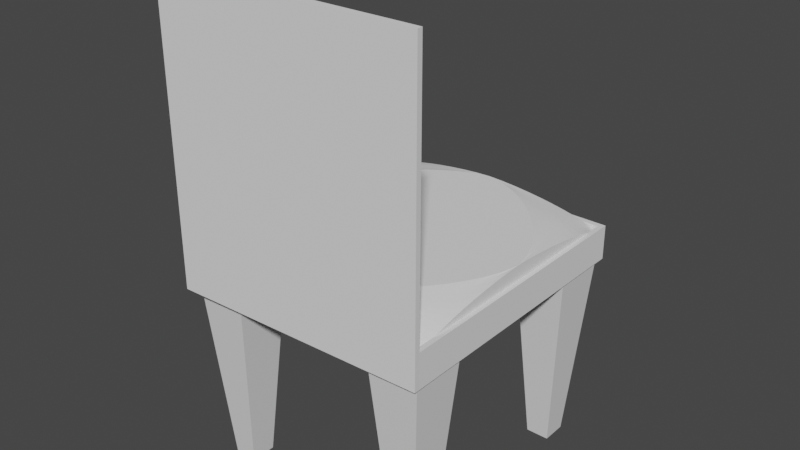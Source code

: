 # Source: chair.blend  (saved by Blender 3.6.11; exported with 4.5.12 LTS)
import bpy
from mathutils import Matrix  # noqa: F401  (used for matrix-valued properties, if any)

bpy.ops.wm.read_factory_settings(use_empty=True)
scene = bpy.context.scene
scene.name = 'Scene'

# ---- collections
col_collection = bpy.data.collections.new('Collection'); scene.collection.children.link(col_collection)

# ---- materials (node trees are filled in below, after node groups)
mat_material = bpy.data.materials.new('Material')
mat_material.alpha_threshold = 0.0
mat_material.use_transparent_shadow = False
mat_material.roughness = 0.5
mat_material.line_color = (0.0, 0.0, 0.0, 1.0)
mat_material_002 = bpy.data.materials.new('Material.002')
mat_material_002.alpha_threshold = 0.0
mat_material_002.use_transparent_shadow = False
mat_material_002.roughness = 0.5
mat_material_002.line_color = (0.0, 0.0, 0.0, 1.0)
mat_material_003 = bpy.data.materials.new('Material.003')
mat_material_003.alpha_threshold = 0.0
mat_material_003.use_transparent_shadow = False
mat_material_003.roughness = 0.5
mat_material_003.line_color = (0.0, 0.0, 0.0, 1.0)
mat_material_004 = bpy.data.materials.new('Material.004')
mat_material_004.alpha_threshold = 0.0
mat_material_004.use_transparent_shadow = False
mat_material_004.roughness = 0.5
mat_material_004.line_color = (0.0, 0.0, 0.0, 1.0)
mat_material_005 = bpy.data.materials.new('Material.005')
mat_material_005.use_transparent_shadow = False

# ---- material node trees
mat_material.use_nodes = True; mat_material.node_tree.nodes.clear()
_N = mat_material.node_tree.nodes; _L = mat_material.node_tree.links
n0 = _N.new('ShaderNodeOutputMaterial'); n0.name = 'Material Output'; n0.location = (300, 300)
n1 = _N.new('ShaderNodeBsdfPrincipled'); n1.name = 'Principled BSDF'; n1.location = (10, 300)
n1.distribution = 'GGX'
n1.subsurface_method = 'RANDOM_WALK_SKIN'
n1.inputs[3].default_value = 1.45
n1.inputs[27].default_value = (0.0, 0.0, 0.0, 1.0)
n1.inputs[28].default_value = 1.0
_L.new(n1.outputs[0], n0.inputs[0])
n0.is_active_output = True
mat_material_002.use_nodes = True; mat_material_002.node_tree.nodes.clear()
_N = mat_material_002.node_tree.nodes; _L = mat_material_002.node_tree.links
n0 = _N.new('ShaderNodeOutputMaterial'); n0.name = 'Material Output'; n0.location = (300, 300)
n1 = _N.new('ShaderNodeBsdfPrincipled'); n1.name = 'Principled BSDF'; n1.location = (10, 300)
n1.distribution = 'GGX'
n1.subsurface_method = 'RANDOM_WALK_SKIN'
n1.inputs[3].default_value = 1.45
n1.inputs[27].default_value = (0.0, 0.0, 0.0, 1.0)
n1.inputs[28].default_value = 1.0
_L.new(n1.outputs[0], n0.inputs[0])
n0.is_active_output = True
mat_material_003.use_nodes = True; mat_material_003.node_tree.nodes.clear()
_N = mat_material_003.node_tree.nodes; _L = mat_material_003.node_tree.links
n0 = _N.new('ShaderNodeOutputMaterial'); n0.name = 'Material Output'; n0.location = (300, 300)
n1 = _N.new('ShaderNodeBsdfPrincipled'); n1.name = 'Principled BSDF'; n1.location = (10, 300)
n1.distribution = 'GGX'
n1.subsurface_method = 'RANDOM_WALK_SKIN'
n1.inputs[3].default_value = 1.45
n1.inputs[27].default_value = (0.0, 0.0, 0.0, 1.0)
n1.inputs[28].default_value = 1.0
_L.new(n1.outputs[0], n0.inputs[0])
n0.is_active_output = True
mat_material_004.use_nodes = True; mat_material_004.node_tree.nodes.clear()
_N = mat_material_004.node_tree.nodes; _L = mat_material_004.node_tree.links
n0 = _N.new('ShaderNodeOutputMaterial'); n0.name = 'Material Output'; n0.location = (300, 300)
n1 = _N.new('ShaderNodeBsdfPrincipled'); n1.name = 'Principled BSDF'; n1.location = (10, 300)
n1.distribution = 'GGX'
n1.subsurface_method = 'RANDOM_WALK_SKIN'
n1.inputs[3].default_value = 1.45
n1.inputs[27].default_value = (0.0, 0.0, 0.0, 1.0)
n1.inputs[28].default_value = 1.0
_L.new(n1.outputs[0], n0.inputs[0])
n0.is_active_output = True
mat_material_005.use_nodes = True; mat_material_005.node_tree.nodes.clear()
_N = mat_material_005.node_tree.nodes; _L = mat_material_005.node_tree.links
n0 = _N.new('ShaderNodeBsdfPrincipled'); n0.name = 'Principled BSDF'; n0.location = (10, 300)
n0.distribution = 'GGX'
n0.subsurface_method = 'RANDOM_WALK_SKIN'
n0.inputs[3].default_value = 1.45
n0.inputs[27].default_value = (0.0, 0.0, 0.0, 1.0)
n0.inputs[28].default_value = 1.0
n1 = _N.new('ShaderNodeOutputMaterial'); n1.name = 'Material Output'; n1.location = (300, 300)
_L.new(n0.outputs[0], n1.inputs[0])
n1.is_active_output = True

# ---- world
world_world = bpy.data.worlds.new('World'); scene.world = world_world
world_world.use_nodes = True; world_world.node_tree.nodes.clear()
_N = world_world.node_tree.nodes; _L = world_world.node_tree.links
n0 = _N.new('ShaderNodeOutputWorld'); n0.name = 'World Output'; n0.location = (300, 300)
n1 = _N.new('ShaderNodeBackground'); n1.name = 'Background'; n1.location = (10, 300)
n1.inputs[0].default_value = (0.05088, 0.05088, 0.05088, 1.0)
_L.new(n1.outputs[0], n0.inputs[0])
n0.is_active_output = True
world_world.color = (0.05088, 0.05088, 0.05088)
world_world.use_sun_shadow = False
world_world.sun_shadow_jitter_overblur = 0.0

# ---- meshes
me_cube = bpy.data.meshes.new('Cube')
me_cube.from_pydata([(1.0, 1.0, 1.0), (0.4543, 0.4543, -1.0), (1.0, -1.0, 1.0), (0.4543, -0.4543, -1.0), (-1.0, 1.0, 1.0), (-0.4543, 0.4543, -1.0), (-1.0, -1.0, 1.0), (-0.4543, -0.4543, -1.0)], [], [(0, 4, 6, 2), (3, 2, 6, 7), (7, 6, 4, 5), (5, 1, 3, 7), (1, 0, 2, 3), (5, 4, 0, 1)])
_uv = me_cube.uv_layers.new(name='UVMap')
_uv.uv.foreach_set('vector', [0.625, 0.5, 0.875, 0.5, 0.875, 0.75, 0.625, 0.75, 0.375, 0.75, 0.625, 0.75, 0.625, 1.0, 0.375, 1.0, 0.375, 0.0, 0.625, 0.0, 0.625, 0.25, 0.375, 0.25, 0.125, 0.5, 0.375, 0.5, 0.375, 0.75, 0.125, 0.75, 0.375, 0.5, 0.625, 0.5, 0.625, 0.75, 0.375, 0.75, 0.375, 0.25, 0.625, 0.25, 0.625, 0.5, 0.375, 0.5])
me_cube.materials.append(mat_material)
me_cube.use_mirror_vertex_groups = False
me_cube.update()
me_cube_002 = bpy.data.meshes.new('Cube.002')
me_cube_002.from_pydata([(1.0, 1.0, 1.0), (0.4543, 0.4543, -1.0), (1.0, -1.0, 1.0), (0.4543, -0.4543, -1.0), (-1.0, 1.0, 1.0), (-0.4543, 0.4543, -1.0), (-1.0, -1.0, 1.0), (-0.4543, -0.4543, -1.0)], [], [(0, 4, 6, 2), (3, 2, 6, 7), (7, 6, 4, 5), (5, 1, 3, 7), (1, 0, 2, 3), (5, 4, 0, 1)])
_uv = me_cube_002.uv_layers.new(name='UVMap')
_uv.uv.foreach_set('vector', [0.625, 0.5, 0.875, 0.5, 0.875, 0.75, 0.625, 0.75, 0.375, 0.75, 0.625, 0.75, 0.625, 1.0, 0.375, 1.0, 0.375, 0.0, 0.625, 0.0, 0.625, 0.25, 0.375, 0.25, 0.125, 0.5, 0.375, 0.5, 0.375, 0.75, 0.125, 0.75, 0.375, 0.5, 0.625, 0.5, 0.625, 0.75, 0.375, 0.75, 0.375, 0.25, 0.625, 0.25, 0.625, 0.5, 0.375, 0.5])
me_cube_002.materials.append(mat_material_002)
me_cube_002.use_mirror_vertex_groups = False
me_cube_002.update()
me_cube_003 = bpy.data.meshes.new('Cube.003')
me_cube_003.from_pydata([(1.0, 1.0, 1.0), (0.4543, 0.4543, -1.0), (1.0, -1.0, 1.0), (0.4543, -0.4543, -1.0), (-1.0, 1.0, 1.0), (-0.4543, 0.4543, -1.0), (-1.0, -1.0, 1.0), (-0.4543, -0.4543, -1.0)], [], [(0, 4, 6, 2), (3, 2, 6, 7), (7, 6, 4, 5), (5, 1, 3, 7), (1, 0, 2, 3), (5, 4, 0, 1)])
_uv = me_cube_003.uv_layers.new(name='UVMap')
_uv.uv.foreach_set('vector', [0.625, 0.5, 0.875, 0.5, 0.875, 0.75, 0.625, 0.75, 0.375, 0.75, 0.625, 0.75, 0.625, 1.0, 0.375, 1.0, 0.375, 0.0, 0.625, 0.0, 0.625, 0.25, 0.375, 0.25, 0.125, 0.5, 0.375, 0.5, 0.375, 0.75, 0.125, 0.75, 0.375, 0.5, 0.625, 0.5, 0.625, 0.75, 0.375, 0.75, 0.375, 0.25, 0.625, 0.25, 0.625, 0.5, 0.375, 0.5])
me_cube_003.materials.append(mat_material_003)
me_cube_003.use_mirror_vertex_groups = False
me_cube_003.update()
me_cube_004 = bpy.data.meshes.new('Cube.004')
me_cube_004.from_pydata([(1.0, 1.0, 1.0), (0.4543, 0.4543, -1.0), (1.0, -1.0, 1.0), (0.4543, -0.4543, -1.0), (-1.0, 1.0, 1.0), (-0.4543, 0.4543, -1.0), (-1.0, -1.0, 1.0), (-0.4543, -0.4543, -1.0)], [], [(0, 4, 6, 2), (3, 2, 6, 7), (7, 6, 4, 5), (5, 1, 3, 7), (1, 0, 2, 3), (5, 4, 0, 1)])
_uv = me_cube_004.uv_layers.new(name='UVMap')
_uv.uv.foreach_set('vector', [0.625, 0.5, 0.875, 0.5, 0.875, 0.75, 0.625, 0.75, 0.375, 0.75, 0.625, 0.75, 0.625, 1.0, 0.375, 1.0, 0.375, 0.0, 0.625, 0.0, 0.625, 0.25, 0.375, 0.25, 0.125, 0.5, 0.375, 0.5, 0.375, 0.75, 0.125, 0.75, 0.375, 0.5, 0.625, 0.5, 0.625, 0.75, 0.375, 0.75, 0.375, 0.25, 0.625, 0.25, 0.625, 0.5, 0.375, 0.5])
me_cube_004.materials.append(mat_material_004)
me_cube_004.materials.append(mat_material_005)
me_cube_004.use_mirror_vertex_groups = False
me_cube_004.update()
me_cube_005 = bpy.data.meshes.new('Cube.005')
me_cube_005.from_pydata([(-0.9607, -0.9607, -1.0), (-1.003, -1.053, -1.0), (-0.9607, 0.9607, -1.0), (-1.003, -1.053, -1.0), (0.9607, -0.9607, -1.0), (-1.003, -1.053, -1.0), (0.9607, 0.9607, -1.0), (-1.003, -1.053, -1.0), (-1.0, 1.0, -1.0), (-1.0, -1.0, -1.0), (1.0, 1.0, -1.0), (1.0, -1.0, -1.0), (-1.0, 1.0, -0.6334), (-1.0, -1.0, -0.6334), (-1.003, -1.053, -0.6334), (1.0, 1.0, -0.6334), (1.0, -1.0, -0.6334), (-1.003, -1.053, -0.6334), (-0.9607, 0.9607, -0.6334), (-0.9607, -0.9607, -0.6334), (0.9607, 0.9607, -0.6334), (0.9607, -0.9607, -0.6334), (-1.0, -1.0, 1.273), (-1.003, -1.053, 1.273), (-1.003, -1.053, 1.273), (1.0, -1.0, 1.273), (-1.0, -1.0, 2.052), (-1.003, -1.053, 2.052), (-1.003, -1.053, 2.052), (1.0, -1.0, 2.052), (-1.002, -1.093, -1.0), (1.001, -1.039, -1.0), (1.001, -1.039, -0.6334), (-1.002, -1.093, -0.6334), (-1.002, -1.093, 1.273), (1.001, -1.039, 1.273), (-1.002, -1.093, 2.052), (1.001, -1.039, 2.052)], [], [(9, 1, 3, 8), (8, 3, 7, 10), (10, 7, 5, 11), (4, 6, 20, 21), (2, 6, 4, 0), (7, 3, 1, 5), (10, 11, 16, 15), (9, 8, 12, 13), (6, 2, 18, 20), (25, 16, 32, 35), (17, 14, 23, 24), (18, 19, 13, 12), (20, 18, 12, 15), (21, 20, 15, 16), (19, 21, 16, 13), (8, 10, 15, 12), (5, 1, 14, 17), (1, 9, 13, 14), (0, 4, 21, 19), (2, 0, 19, 18), (22, 25, 29, 26), (5, 17, 33, 30), (13, 16, 25, 22), (14, 13, 22, 23), (29, 28, 27, 26), (23, 22, 26, 27), (24, 23, 27, 28), (29, 25, 35, 37), (31, 30, 33, 32), (32, 33, 34, 35), (35, 34, 36, 37), (24, 28, 36, 34), (11, 5, 30, 31), (16, 11, 31, 32), (28, 29, 37, 36), (17, 24, 34, 33)])
_uv = me_cube_005.uv_layers.new(name='UVMap')
_uv.uv.foreach_set('vector', [0.375, 0.0, 0.625, 0.0, 0.625, 0.0, 0.375, 0.25, 0.375, 0.25, 0.625, 0.25, 0.625, 0.25, 0.375, 0.5, 0.375, 0.5, 0.625, 0.5, 0.625, 0.5, 0.375, 0.75, 0.3701, 0.7451, 0.3701, 0.5049, 0.3701, 0.5049, 0.3701, 0.7451, 0.1299, 0.5049, 0.3701, 0.5049, 0.3701, 0.7451, 0.1299, 0.7451, 0.625, 0.5, 0.875, 0.5, 0.875, 0.75, 0.625, 0.75, 0.375, 0.5, 0.375, 0.75, 0.375, 0.75, 0.375, 0.5, 0.375, 0.0, 0.375, 0.25, 0.375, 0.25, 0.375, 0.0, 0.3701, 0.5049, 0.1299, 0.5049, 0.1299, 0.5049, 0.3701, 0.5049, 0.375, 0.75, 0.375, 0.75, 0.375, 0.75, 0.375, 0.75, 0.625, 0.75, 0.875, 0.75, 0.875, 0.75, 0.625, 0.75, 0.1299, 0.5049, 0.1299, 0.7451, 0.125, 0.75, 0.125, 0.5, 0.3701, 0.5049, 0.1299, 0.5049, 0.125, 0.5, 0.375, 0.5, 0.3701, 0.7451, 0.3701, 0.5049, 0.375, 0.5, 0.375, 0.75, 0.1299, 0.7451, 0.3701, 0.7451, 0.375, 0.75, 0.125, 0.75, 0.375, 0.25, 0.375, 0.5, 0.375, 0.5, 0.375, 0.25, 0.625, 0.75, 0.875, 0.75, 0.875, 0.75, 0.625, 0.75, 0.625, 0.0, 0.375, 0.0, 0.375, 0.0, 0.625, 0.0, 0.1299, 0.7451, 0.3701, 0.7451, 0.3701, 0.7451, 0.1299, 0.7451, 0.1299, 0.5049, 0.1299, 0.7451, 0.1299, 0.7451, 0.1299, 0.5049, 0.125, 0.75, 0.375, 0.75, 0.375, 0.75, 0.125, 0.75, 0.625, 0.75, 0.625, 0.75, 0.625, 0.75, 0.625, 0.75, 0.125, 0.75, 0.375, 0.75, 0.375, 0.75, 0.125, 0.75, 0.625, 0.0, 0.375, 0.0, 0.375, 0.0, 0.625, 0.0, 0.375, 0.75, 0.625, 0.75, 0.625, 0.75, 0.375, 1.0, 0.625, 0.0, 0.375, 0.0, 0.375, 0.0, 0.625, 0.0, 0.625, 0.75, 0.875, 0.75, 0.875, 0.75, 0.625, 0.75, 0.375, 0.75, 0.375, 0.75, 0.375, 0.75, 0.375, 0.75, 0.375, 0.75, 0.625, 0.5, 0.625, 0.5, 0.375, 0.75, 0.375, 0.75, 0.625, 0.5, 0.625, 0.5, 0.375, 0.75, 0.375, 0.75, 0.625, 0.5, 0.625, 0.5, 0.375, 0.75, 0.625, 0.75, 0.625, 0.75, 0.625, 0.75, 0.625, 0.75, 0.375, 0.75, 0.625, 0.5, 0.625, 0.5, 0.375, 0.75, 0.375, 0.75, 0.375, 0.75, 0.375, 0.75, 0.375, 0.75, 0.625, 0.75, 0.375, 0.75, 0.375, 0.75, 0.625, 0.75, 0.625, 0.75, 0.625, 0.75, 0.625, 0.75, 0.625, 0.75])
me_cube_005.update()
me_cube_006 = bpy.data.meshes.new('Cube.006')
me_cube_006.from_pydata([(-1.0, -1.0, -1.0), (-1.0, -1.0, 1.0), (-1.0, 1.0, -1.0), (-1.0, 1.0, 1.0), (1.0, -1.0, -1.0), (1.0, -1.0, 1.0), (1.0, 1.0, -1.0), (1.0, 1.0, 1.0)], [], [(0, 1, 3, 2), (2, 3, 7, 6), (6, 7, 5, 4), (4, 5, 1, 0), (2, 6, 4, 0), (7, 3, 1, 5)])
_uv = me_cube_006.uv_layers.new(name='UVMap')
_uv.uv.foreach_set('vector', [0.375, 0.0, 0.625, 0.0, 0.625, 0.25, 0.375, 0.25, 0.375, 0.25, 0.625, 0.25, 0.625, 0.5, 0.375, 0.5, 0.375, 0.5, 0.625, 0.5, 0.625, 0.75, 0.375, 0.75, 0.375, 0.75, 0.625, 0.75, 0.625, 1.0, 0.375, 1.0, 0.125, 0.5, 0.375, 0.5, 0.375, 0.75, 0.125, 0.75, 0.625, 0.5, 0.875, 0.5, 0.875, 0.75, 0.625, 0.75])
me_cube_006.update()
me_cube_007 = bpy.data.meshes.new('Cube.007')
me_cube_007.from_pydata([(-1.0, -1.0, -1.0), (-1.0, -1.0, 1.0), (-1.0, 1.0, -1.0), (-1.0, 1.0, 1.0), (1.0, -1.0, -1.0), (1.0, -1.0, 1.0), (1.0, 1.0, -1.0), (1.0, 1.0, 1.0)], [], [(0, 1, 3, 2), (2, 3, 7, 6), (6, 7, 5, 4), (4, 5, 1, 0), (2, 6, 4, 0), (7, 3, 1, 5)])
_uv = me_cube_007.uv_layers.new(name='UVMap')
_uv.uv.foreach_set('vector', [0.375, 0.0, 0.625, 0.0, 0.625, 0.25, 0.375, 0.25, 0.375, 0.25, 0.625, 0.25, 0.625, 0.5, 0.375, 0.5, 0.375, 0.5, 0.625, 0.5, 0.625, 0.75, 0.375, 0.75, 0.375, 0.75, 0.625, 0.75, 0.625, 1.0, 0.375, 1.0, 0.125, 0.5, 0.375, 0.5, 0.375, 0.75, 0.125, 0.75, 0.625, 0.5, 0.875, 0.5, 0.875, 0.75, 0.625, 0.75])
me_cube_007.update()

# ---- objects
ob_cube = bpy.data.objects.new('Cube', me_cube)
ob_cube_001 = bpy.data.objects.new('Cube.001', me_cube_002)
ob_cube_002 = bpy.data.objects.new('Cube.002', me_cube_003)
ob_cube_003 = bpy.data.objects.new('Cube.003', me_cube_004)
ob_cube_004 = bpy.data.objects.new('Cube.004', me_cube_005)
ob_cube_005 = bpy.data.objects.new('Cube.005', me_cube_006)
ob_cube_006 = bpy.data.objects.new('Cube.006', me_cube_007)

# ---- transforms, parenting, visibility, modifiers, constraints
ob_cube.location = (0.0, 0.0, 0.0)
ob_cube.scale = (0.2688, 0.2904, 1.0)
ob_cube.lock_rotations_4d = False
ob_cube.empty_display_type = 'ARROWS'
ob_cube.lineart.crease_threshold = 0.0
ob_cube_001.location = (2.109, -0.003233, 0.0)
ob_cube_001.scale = (0.2688, 0.2904, 1.0)
ob_cube_001.lock_rotations_4d = False
ob_cube_001.empty_display_type = 'ARROWS'
ob_cube_001.lineart.crease_threshold = 0.0
ob_cube_002.location = (0.0, 2.209, 0.0)
ob_cube_002.scale = (0.2688, 0.2904, 1.0)
ob_cube_002.lock_rotations_4d = False
ob_cube_002.empty_display_type = 'ARROWS'
ob_cube_002.lineart.crease_threshold = 0.0
ob_cube_003.location = (2.109, 2.21, 0.0)
ob_cube_003.scale = (0.2688, 0.2904, 1.0)
ob_cube_003.lock_rotations_4d = False
ob_cube_003.empty_display_type = 'ARROWS'
ob_cube_003.lineart.crease_threshold = 0.0
ob_cube_004.location = (1.049, 1.153, 2.0)
ob_cube_004.scale = (1.353, 1.448, 1.0)
ob_cube_005.location = (1.047, 1.16, 1.284)
ob_cube_005.scale = (1.305, 1.378, 0.2401)
_m = ob_cube_005.modifiers.new('Bevel', 'BEVEL')
_m.width = 1.49
_m.width_pct = 1.49
_m.segments = 11
_m.affect = 'VERTICES'
_m.profile = 0.4104
ob_cube_006.location = (1.043, -0.2586, 3.509)
ob_cube_006.scale = (1.0, 0.04952, 0.4332)
_m = ob_cube_006.modifiers.new('Bevel', 'BEVEL')
_m.width = 0.2
_m.width_pct = 0.2
_m.segments = 9

# ---- collection membership
col_collection.objects.link(ob_cube)
col_collection.objects.link(ob_cube_001)
col_collection.objects.link(ob_cube_002)
col_collection.objects.link(ob_cube_003)
col_collection.objects.link(ob_cube_004)
col_collection.objects.link(ob_cube_005)
col_collection.objects.link(ob_cube_006)

# ---- scene / render settings (as saved in the file)
scene.frame_start = 1; scene.frame_end = 250; scene.frame_set(1)
scene.render.engine = 'BLENDER_EEVEE_NEXT'
scene.cycles.sampling_pattern = 'TABULATED_SOBOL'
scene.view_settings.view_transform = 'Filmic'
bpy.context.view_layer.update()

# ---- added for rendering (the .blend has no active camera and no usable light): camera, sun
cam_auto = bpy.data.cameras.new('AutoCamera')
cam_auto.lens = 50.0
cam_auto.sensor_width = 36.0
cam_auto.clip_end = 1000.0
ob_auto_camera = bpy.data.objects.new('AutoCamera', cam_auto)
scene.collection.objects.link(ob_auto_camera)
ob_auto_camera.location = (7.04907, -6.11524, 6.32705)
ob_auto_camera.rotation_euler = (1.09748, -7.21219e-08, 0.694738)
scene.camera = ob_auto_camera
light_auto_sun = bpy.data.lights.new('AutoSun', 'SUN')
light_auto_sun.energy = 3.0
light_auto_sun.angle = 0.0523599
ob_auto_sun = bpy.data.objects.new('AutoSun', light_auto_sun)
scene.collection.objects.link(ob_auto_sun)
ob_auto_sun.rotation_euler = (0.872665, 0.174533, 0.523599)
bpy.context.view_layer.update()
